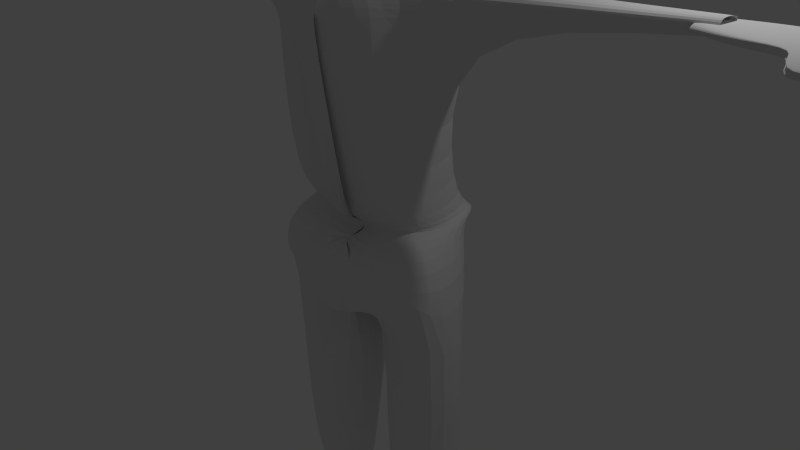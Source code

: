 # Source: creature_thing.blend  (saved by Blender 2.71.0; exported with 4.5.12 LTS)
import bpy
from mathutils import Matrix  # noqa: F401  (used for matrix-valued properties, if any)

bpy.ops.wm.read_factory_settings(use_empty=True)
scene = bpy.context.scene
scene.name = 'Scene'

# ---- collections
col_collection_1 = bpy.data.collections.new('Collection 1'); scene.collection.children.link(col_collection_1)

# ---- materials (node trees are filled in below, after node groups)
mat_material = bpy.data.materials.new('Material')
mat_material.alpha_threshold = 0.0
mat_material.roughness = 0.5
mat_material.line_color = (0.0, 0.0, 0.0, 1.0)

# ---- material node trees

# ---- world
world_world = bpy.data.worlds.new('World'); scene.world = world_world
world_world.color = (0.05088, 0.05088, 0.05088)
world_world.use_sun_shadow = False
world_world.sun_shadow_jitter_overblur = 0.0
world_world.cycles.sampling_method = 'MANUAL'
world_world.cycles.sample_map_resolution = 256

# ---- cameras
cam_camera = bpy.data.cameras.new('Camera')
cam_camera.clip_end = 100.0
cam_camera.lens = 35.0
cam_camera.sensor_width = 32.0
cam_camera.sensor_height = 18.0
cam_camera.ortho_scale = 7.314
cam_camera.dof.focus_distance = 0.0

# ---- lights
light_lamp = bpy.data.lights.new('Lamp', 'POINT')
light_lamp.transmission_factor = 0.0
light_lamp.cutoff_distance = 30.0
light_lamp.energy = 100.0
light_lamp.shadow_buffer_clip_start = 1.001
light_lamp.shadow_soft_size = 0.1
light_lamp.shadow_maximum_resolution = 0.006
light_lamp.use_absolute_resolution = True
light_lamp.cycles.use_multiple_importance_sampling = False

# ---- meshes
me_cube = bpy.data.meshes.new('Cube')
me_cube.from_pydata([(0.7226, 0.9285, -0.176), (1.144, -0.6451, -0.181), (0.6006, 0.9067, 6.689), (0.6375, -0.3573, 6.564), (1.458, 0.4267, -0.2127), (1.538, -0.2961, -0.2887), (-0.006583, 1.23, -1.013), (0.4223, 0.8903, 0.7779), (0.6595, 0.7298, 3.154), (0.4723, -0.8426, -0.3337), (0.955, -0.6765, 0.8515), (0.8447, -0.6685, 3.24), (1.047, 0.5331, 6.586), (1.329, -0.03571, 6.53), (-0.03657, 1.135, 6.719), (-0.03498, -0.6673, 6.552), (0.09228, 0.4934, -0.9892), (0.2659, -0.1577, -0.5787), (0.2177, 0.5715, 6.831), (-0.04996, 0.0005203, 6.769), (0.8504, 0.495, 0.725), (0.9995, -0.2372, 0.7268), (1.128, 0.3455, 3.172), (1.215, -0.2903, 3.209), (-0.0277, -0.4151, 0.7202), (0.2158, -0.9217, 3.21), (-0.01201, 0.9718, 3.151), (-0.2421, 1.075, 0.4179), (1.486, 0.5083, -4.661), (1.487, -0.4653, -4.638), (0.1198, 0.5126, -4.764), (0.1485, -0.4672, -4.611), (-0.8067, -0.09848, -4.058), (0.6246, 1.317, 0.5466), (0.6211, -0.1949, 0.7226), (1.032, 0.9348, 0.7486), (1.012, 0.2416, 0.6449), (0.002752, 0.02346, 0.4114), (-0.2155, 1.492, -0.1176), (0.7211, 0.8479, 0.6825), (0.8281, -0.7965, 0.5478), (1.153, 0.357, 0.5544), (1.153, -0.4025, 0.5053), (0.03496, -0.5325, 0.3936), (-0.003645, 1.146, -0.1123), (0.6225, 0.7688, 4.705), (0.5674, -0.5653, 4.484), (1.06, 0.4063, 4.689), (1.051, -0.194, 4.623), (-0.1068, -0.8561, 4.355), (-0.01924, 0.9843, 4.706), (1.063, 0.3891, 4.522), (1.072, 0.3749, 4.338), (1.085, 0.362, 4.149), (1.097, 0.3535, 3.961), (1.107, 0.3498, 3.776), (1.115, 0.348, 3.588), (1.122, 0.3455, 3.394), (1.053, -0.2145, 4.463), (1.066, -0.2327, 4.292), (1.088, -0.2497, 4.123), (1.113, -0.2635, 3.954), (1.142, -0.2749, 3.783), (1.171, -0.2817, 3.61), (1.195, -0.2868, 3.426), (-0.1159, -0.8754, 4.196), (-0.1105, -0.8841, 4.041), (-0.145, -0.8777, 3.967), (-0.04717, -0.8955, 3.763), (0.005608, -0.8986, 3.637), (0.07062, -0.9044, 3.508), (0.1413, -0.9131, 3.373), (0.6248, 0.7507, 4.524), (0.6314, 0.7409, 4.334), (0.6391, 0.7336, 4.142), (0.6449, 0.7312, 3.956), (0.6494, 0.7307, 3.768), (0.6541, 0.7296, 3.576), (0.6577, 0.7282, 3.378), (0.5639, -0.5911, 4.318), (0.5763, -0.6082, 4.157), (0.6035, -0.6238, 4.005), (0.639, -0.635, 3.862), (0.6852, -0.6455, 3.721), (0.7384, -0.6543, 3.579), (0.7923, -0.6616, 3.428), (-0.01833, 0.971, 4.515), (-0.01713, 0.9692, 4.325), (-0.01617, 0.9692, 4.138), (-0.01453, 0.969, 3.949), (-0.01293, 0.9689, 3.757), (-0.01222, 0.9688, 3.559), (-0.0122, 0.9688, 3.364), (-0.1455, -0.4981, 3.984), (-0.0509, -0.5177, 3.772), (0.5978, -0.2544, 4.03), (0.6311, -0.2662, 3.88), (-0.1471, -0.7902, 3.967), (-0.04954, -0.8085, 3.762), (0.6029, -0.5392, 4.008), (0.6381, -0.5505, 3.865), (0.2177, 0.5715, 6.831), (-0.04996, 0.0005203, 6.769), (-0.08668, -0.865, -0.4697), (-0.1641, -0.5316, 0.6667), (-0.1647, -0.927, 3.18), (-0.31, -0.5472, 0.2954), (-0.4524, -0.8833, 4.342), (-0.2328, -0.9194, 3.344), (-0.2967, -0.9115, 3.483), (-0.355, -0.9063, 3.617), (-0.402, -0.9043, 3.749), (-0.4588, -0.9009, 4.03), (-0.4625, -0.8976, 4.183), (4.052, 0.4982, 3.472), (4.114, 0.1698, 3.494), (4.133, 0.4833, 3.662), (4.109, 0.4637, 3.579), (4.096, 0.2231, 3.668), (4.11, 0.2199, 3.589), (0.6225, 0.7688, 4.705), (0.6151, 0.7951, 4.904), (0.6082, 0.82, 5.1), (0.6023, 0.8428, 5.295), (0.5975, 0.8626, 5.49), (0.5942, 0.8787, 5.686), (0.5925, 0.8909, 5.884), (0.5925, 0.8989, 6.083), (0.5941, 0.9033, 6.284), (0.5674, -0.5653, 4.484), (0.5602, -0.5255, 4.681), (0.4917, -0.4978, 4.955), (0.3926, -0.4955, 5.183), (0.3215, -0.5082, 5.299), (0.2985, -0.5102, 5.381), (0.3248, -0.4862, 5.527), (0.6197, -0.3755, 5.81), (0.8349, -0.3284, 6.109), (-0.01924, 0.9843, 4.706), (-0.0242, 1.005, 4.91), (-0.02907, 1.025, 5.111), (-0.03342, 1.044, 5.311), (-0.03699, 1.062, 5.51), (-0.0396, 1.077, 5.709), (-0.04119, 1.09, 5.91), (-0.04183, 1.101, 6.111), (-0.04173, 1.112, 6.313), (1.06, 0.4063, 4.689), (1.052, 0.4337, 4.877), (1.045, 0.4599, 5.062), (1.039, 0.4839, 5.247), (1.034, 0.5051, 5.433), (1.031, 0.5224, 5.62), (1.029, 0.535, 5.81), (1.029, 0.5422, 6.002), (1.032, 0.5438, 6.195), (1.051, -0.194, 4.623), (1.044, -0.1612, 4.805), (1.038, -0.1294, 4.986), (1.027, -0.1022, 5.168), (1.022, -0.07498, 5.351), (1.021, -0.05019, 5.537), (1.024, -0.02925, 5.73), (1.028, -0.01787, 5.927), (1.109, -0.01512, 6.126), (-0.1068, -0.8561, 4.355), (-0.1071, -0.82, 4.565), (-0.05431, -0.7445, 4.86), (0.04271, -0.655, 5.133), (0.09501, -0.6203, 5.269), (0.09585, -0.6274, 5.355), (0.059, -0.6787, 5.505), (-0.006318, -0.7613, 5.825), (-0.03401, -0.7672, 6.121), (0.1256, -0.01561, 5.221), (0.1246, -0.003414, 5.296), (-0.1197, -0.1287, 5.191), (-0.1194, -0.1177, 5.269), (-0.2168, 0.01669, 5.204), (-0.2177, 0.02889, 5.279), (-0.4621, -0.09642, 5.174), (-0.4618, -0.08542, 5.252), (-0.1919, -0.03889, 5.212), (-0.1929, -0.02669, 5.288), (-0.4373, -0.152, 5.183), (-0.437, -0.141, 5.261), (-5.315, 0.1241, 3.556), (-5.219, 0.5679, 3.51), (-3.897, 0.5067, 3.512), (-3.897, 0.141, 3.512), (-5.314, 0.1392, 3.651), (-5.212, 0.5618, 3.598), (-3.897, 0.5042, 3.605), (-3.897, 0.1558, 3.605), (-5.314, 0.1324, 3.587), (-5.314, 0.1375, 3.619), (-5.285, 0.3158, 3.629), (-5.246, 0.4114, 3.593), (-5.212, 0.5622, 3.568), (-5.215, 0.5643, 3.539), (-5.25, 0.4031, 3.504), (-5.289, 0.3028, 3.535), (-4.843, 0.6714, 3.617), (-4.379, 0.6523, 3.607), (-3.899, 0.503, 3.574), (-3.897, 0.5038, 3.543), (-4.379, 0.6529, 3.513), (-4.845, 0.6722, 3.523), (-3.897, 0.383, 3.605), (-3.897, 0.3142, 3.605), (-3.878, 0.1086, 3.542), (-3.899, 0.149, 3.543), (-3.897, 0.3046, 3.512), (-3.897, 0.3783, 3.512), (-4.38, -0.05393, 3.606), (-4.856, -0.03927, 3.617), (-4.855, -0.04892, 3.526), (-4.38, -0.05757, 3.512), (-5.285, 0.3133, 3.598), (-5.287, 0.309, 3.567), (-5.246, 0.4089, 3.563), (-5.247, 0.4061, 3.534), (-4.843, 0.6715, 3.586), (-4.844, 0.6718, 3.554), (-4.38, 0.652, 3.576), (-4.382, 0.6966, 3.535), (-3.867, 0.3835, 3.512), (-3.865, 0.2996, 3.511), (-4.382, -0.05434, 3.575), (-4.382, -0.05557, 3.543), (-4.931, -0.05169, 3.615), (-4.925, -0.06307, 3.564), (-4.86, 0.1944, 3.515), (-4.379, 0.177, 3.513), (-4.847, 0.4291, 3.52), (-4.379, 0.4146, 3.513), (-4.379, 0.1791, 3.607), (-4.861, 0.202, 3.605), (-4.379, 0.4143, 3.607), (-4.846, 0.4285, 3.612), (-5.387, -0.6504, 3.526), (-5.387, -0.6494, 3.621), (-5.387, -0.6498, 3.558), (-5.387, -0.6495, 3.589), (-4.904, -0.6506, 3.619), (-4.905, -0.6512, 3.525), (-4.986, -0.6938, 3.612), (-4.974, -0.6939, 3.559)], [], [(164, 13, 3, 137), (0, 4, 16, 6), (17, 16, 30, 31), (5, 1, 9, 17), (13, 19, 15, 3), (2, 14, 18, 12), (12, 18, 19, 13), (36, 21, 10, 34), (21, 23, 11, 10), (33, 7, 20, 35), (35, 20, 21, 36), (7, 8, 22, 20), (20, 22, 23, 21), (128, 2, 12, 155), (155, 12, 13, 164), (34, 10, 24, 37), (10, 11, 25, 24), (137, 3, 15, 173), (78, 8, 26, 92), (8, 7, 27, 26), (39, 0, 6, 44), (28, 29, 31, 30), (5, 17, 31, 29), (16, 4, 28, 30), (4, 5, 29, 28), (42, 36, 34, 40), (39, 33, 35, 41), (41, 35, 36, 42), (40, 34, 37, 43), (7, 33, 38, 27), (33, 39, 44, 38), (5, 42, 40, 1), (0, 39, 41, 4), (4, 41, 42, 5), (1, 40, 43, 9), (58, 48, 46, 79), (72, 45, 47, 51), (51, 47, 48, 58), (79, 46, 49, 65), (120, 45, 50, 138), (45, 72, 86, 50), (72, 73, 87, 86), (73, 74, 88, 87), (74, 75, 89, 88), (75, 76, 90, 89), (76, 77, 91, 90), (77, 78, 92, 91), (23, 64, 85, 11), (64, 63, 84, 85), (63, 62, 83, 84), (62, 61, 82, 83), (61, 60, 81, 82), (60, 59, 80, 81), (59, 58, 79, 80), (81, 67, 93, 95), (8, 78, 57, 22), (78, 77, 56, 57), (77, 76, 55, 56), (76, 75, 54, 55), (75, 74, 53, 54), (74, 73, 52, 53), (73, 72, 51, 52), (63, 64, 119, 118), (56, 63, 118, 116), (56, 55, 62, 63), (55, 54, 61, 62), (54, 53, 60, 61), (53, 52, 59, 60), (52, 51, 58, 59), (11, 85, 71, 25), (85, 84, 70, 71), (84, 83, 69, 70), (83, 82, 68, 69), (81, 80, 66, 67), (80, 79, 65, 66), (95, 93, 97, 99), (68, 82, 96, 94), (82, 81, 95, 96), (100, 99, 97, 98), (94, 96, 100, 98), (96, 95, 99, 100), (19, 18, 101, 102), (24, 25, 105, 104), (9, 43, 106, 103), (65, 49, 107, 113), (25, 71, 108, 105), (71, 70, 109, 108), (70, 69, 110, 109), (69, 68, 111, 110), (66, 65, 113, 112), (57, 56, 116, 117), (64, 23, 115, 119), (22, 57, 117, 114), (23, 22, 114, 115), (48, 156, 129, 46), (156, 157, 130, 129), (157, 158, 131, 130), (158, 159, 132, 131), (159, 160, 133, 132), (160, 161, 134, 133), (161, 162, 135, 134), (162, 163, 136, 135), (163, 164, 137, 136), (45, 120, 147, 47), (120, 121, 148, 147), (121, 122, 149, 148), (122, 123, 150, 149), (123, 124, 151, 150), (124, 125, 152, 151), (125, 126, 153, 152), (126, 127, 154, 153), (127, 128, 155, 154), (47, 147, 156, 48), (147, 148, 157, 156), (148, 149, 158, 157), (149, 150, 159, 158), (150, 151, 160, 159), (151, 152, 161, 160), (152, 153, 162, 161), (153, 154, 163, 162), (154, 155, 164, 163), (46, 129, 165, 49), (129, 130, 166, 165), (130, 131, 167, 166), (131, 132, 168, 167), (132, 133, 169, 168), (134, 170, 177, 175), (134, 135, 171, 170), (135, 136, 172, 171), (136, 137, 173, 172), (2, 128, 146, 14), (128, 127, 145, 146), (127, 126, 144, 145), (126, 125, 143, 144), (125, 124, 142, 143), (124, 123, 141, 142), (123, 122, 140, 141), (122, 121, 139, 140), (121, 120, 138, 139), (175, 177, 181, 179), (169, 133, 174, 176), (170, 169, 176, 177), (133, 134, 175, 174), (179, 181, 185, 183), (176, 174, 178, 180), (177, 176, 180, 181), (174, 175, 179, 178), (182, 183, 185, 184), (180, 178, 182, 184), (181, 180, 184, 185), (178, 179, 183, 182), (221, 199, 187, 200), (225, 205, 188, 206), (227, 211, 189, 212), (216, 231, 247, 245), (235, 206, 188, 213), (239, 202, 191, 197), (194, 219, 201, 186), (219, 221, 200, 201), (190, 196, 218, 195), (195, 218, 219, 194), (196, 197, 220, 218), (218, 220, 221, 219), (197, 191, 198, 220), (220, 198, 199, 221), (199, 223, 207, 187), (223, 225, 206, 207), (191, 202, 222, 198), (198, 222, 223, 199), (202, 203, 224, 222), (222, 224, 225, 223), (203, 192, 204, 224), (224, 204, 205, 225), (226, 227, 212, 213), (211, 229, 217, 189), (229, 231, 216, 217), (193, 214, 228, 210), (210, 228, 229, 211), (214, 215, 230, 228), (228, 230, 231, 229), (230, 215, 244, 246), (231, 230, 246, 247), (217, 233, 212, 189), (233, 235, 213, 212), (186, 201, 232, 216), (216, 232, 233, 217), (201, 200, 234, 232), (232, 234, 235, 233), (200, 187, 207, 234), (234, 207, 206, 235), (215, 237, 196, 190), (237, 239, 197, 196), (193, 209, 236, 214), (214, 236, 237, 215), (209, 208, 238, 236), (236, 238, 239, 237), (208, 192, 203, 238), (238, 203, 202, 239), (247, 242, 240, 245), (244, 241, 243, 246), (246, 243, 242, 247), (186, 216, 245, 240), (195, 194, 242, 243), (194, 186, 240, 242), (215, 190, 241, 244), (190, 195, 243, 241)])
me_cube.materials.append(mat_material)
me_cube.use_remesh_preserve_volume = False
me_cube.use_remesh_preserve_attributes = False
me_cube.use_mirror_vertex_groups = False
me_cube.update()

# ---- objects
ob_body_of_monster = bpy.data.objects.new('Body Of Monster', me_cube)
ob_lamp = bpy.data.objects.new('Lamp', light_lamp)
ob_camera = bpy.data.objects.new('Camera', cam_camera)

# ---- transforms, parenting, visibility, modifiers, constraints
ob_body_of_monster.location = (0.0, 0.0, 0.0)
ob_body_of_monster.lock_rotations_4d = False
ob_body_of_monster.empty_display_type = 'ARROWS'
ob_body_of_monster.lineart.crease_threshold = 0.0
_m = ob_body_of_monster.modifiers.new('Subsurf', 'SUBSURF')
_m.uv_smooth = 'PRESERVE_CORNERS'
_m.quality = 2
_m.show_only_control_edges = False
_m = ob_body_of_monster.modifiers.new('Mirror', 'MIRROR')
_m.merge_threshold = 0.0009
ob_lamp.location = (4.076, 1.005, 5.904)
ob_lamp.rotation_euler = (0.6503, 0.05522, 1.866)
ob_lamp.lock_rotations_4d = False
ob_lamp.empty_display_type = 'ARROWS'
ob_lamp.color = (0.0, 0.0, 0.0, 0.0)
ob_lamp.hide_viewport = True
ob_lamp.lineart.crease_threshold = 0.0
ob_camera.location = (7.481, -6.508, 5.344)
ob_camera.rotation_euler = (1.109, 0.01082, 0.8149)
ob_camera.lock_rotations_4d = False
ob_camera.empty_display_type = 'ARROWS'
ob_camera.color = (0.0, 0.0, 0.0, 0.0)
ob_camera.hide_viewport = True
ob_camera.display_type = 'WIRE'
ob_camera.lineart.crease_threshold = 0.0

# ---- collection membership
col_collection_1.objects.link(ob_body_of_monster)
col_collection_1.objects.link(ob_lamp)
col_collection_1.objects.link(ob_camera)

# ---- scene / render settings (as saved in the file)
scene.camera = ob_camera
scene.frame_start = 1; scene.frame_end = 250; scene.frame_set(1)
scene.render.engine = 'CYCLES'
scene.render.resolution_percentage = 50
scene.render.dither_intensity = 0.0
scene.cycles.use_denoising = False
scene.cycles.samples = 10
scene.cycles.sampling_pattern = 'TABULATED_SOBOL'
scene.cycles.light_sampling_threshold = 0.0
scene.cycles.use_adaptive_sampling = False
scene.cycles.use_light_tree = False
scene.cycles.blur_glossy = 0.0
scene.cycles.volume_bounces = 1
scene.cycles.pixel_filter_type = 'GAUSSIAN'
scene.cycles.sample_clamp_indirect = 0.0
scene.view_settings.view_transform = 'Standard'
bpy.context.view_layer.update()
